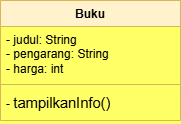

The diagram above was exported from draw.io. Its source (the exported page's mxGraphModel, read from the mxfile embedded in the PNG):
<mxGraphModel dx="332" dy="500" grid="1" gridSize="10" guides="1" tooltips="1" connect="1" arrows="1" fold="1" page="1" pageScale="1" pageWidth="827" pageHeight="1169" background="#FFFF66" math="0" shadow="0">
  <root>
    <mxCell id="0" />
    <mxCell id="1" parent="0" />
    <mxCell id="KmfkNOnhTguT-TaEFaNb-9" parent="1" style="swimlane;fontStyle=1;align=center;verticalAlign=top;childLayout=stackLayout;horizontal=1;startSize=26;horizontalStack=0;resizeParent=1;resizeParentMax=0;resizeLast=0;collapsible=1;marginBottom=0;whiteSpace=wrap;html=1;fillColor=#fff2cc;strokeColor=#d6b656;" value="Buku" vertex="1">
      <mxGeometry height="120" width="180" x="280" y="130" as="geometry" />
    </mxCell>
    <mxCell id="KmfkNOnhTguT-TaEFaNb-10" parent="KmfkNOnhTguT-TaEFaNb-9" style="text;strokeColor=none;fillColor=none;align=left;verticalAlign=top;spacingLeft=4;spacingRight=4;overflow=hidden;rotatable=0;points=[[0,0.5],[1,0.5]];portConstraint=eastwest;whiteSpace=wrap;html=1;" value="- judul: String&lt;div&gt;- pengarang: String&lt;/div&gt;&lt;div&gt;- harga: int&lt;/div&gt;" vertex="1">
      <mxGeometry height="54" width="180" y="26" as="geometry" />
    </mxCell>
    <mxCell id="KmfkNOnhTguT-TaEFaNb-11" parent="KmfkNOnhTguT-TaEFaNb-9" style="line;strokeWidth=1;fillColor=none;align=left;verticalAlign=middle;spacingTop=-1;spacingLeft=3;spacingRight=3;rotatable=0;labelPosition=right;points=[];portConstraint=eastwest;strokeColor=inherit;" value="" vertex="1">
      <mxGeometry height="8" width="180" y="80" as="geometry" />
    </mxCell>
    <mxCell id="KmfkNOnhTguT-TaEFaNb-12" parent="KmfkNOnhTguT-TaEFaNb-9" style="text;strokeColor=none;fillColor=none;align=left;verticalAlign=top;spacingLeft=4;spacingRight=4;overflow=hidden;rotatable=0;points=[[0,0.5],[1,0.5]];portConstraint=eastwest;whiteSpace=wrap;html=1;" value="-&amp;nbsp;&lt;span style=&quot;font-family: Arial; font-size: 11pt; background-color: transparent; color: light-dark(rgb(0, 0, 0), rgb(255, 255, 255));&quot;&gt;tampilkanInfo()&lt;/span&gt;" vertex="1">
      <mxGeometry height="32" width="180" y="88" as="geometry" />
    </mxCell>
  </root>
</mxGraphModel>